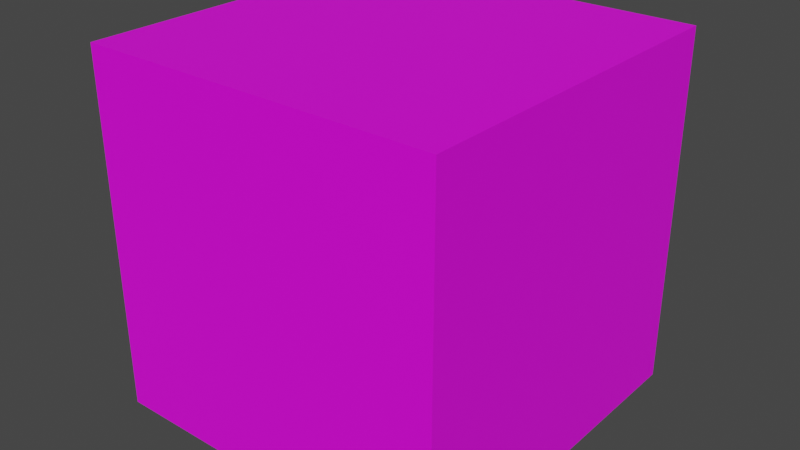 # Source: GrassWall.blend  (saved by Blender 3.4.6; exported with 4.5.12 LTS)
import bpy
from mathutils import Matrix  # noqa: F401  (used for matrix-valued properties, if any)

bpy.ops.wm.read_factory_settings(use_empty=True)
scene = bpy.context.scene
scene.name = 'Scene'

# ---- collections
col_collection = bpy.data.collections.new('Collection'); scene.collection.children.link(col_collection)

# ---- images (referenced by path relative to the original .blend; pixels are not part of the script)
import os
ASSET_DIR = os.environ.get("B2B_ASSET_DIR", "")  # directory of the original .blend (textures are referenced by path, not embedded)
HERE = os.path.dirname(os.path.abspath(__file__))  # packed textures are extracted next to this script under _unpacked/

def load_image(name, relpath, width, height, colorspace="sRGB"):
    """Load a texture the original file referenced (path relative to the .blend, or extracted next to this script)."""
    p = next((c for c in (os.path.join(HERE, relpath), os.path.join(ASSET_DIR, relpath)) if relpath and os.path.exists(c)), "")
    if p:
        img = bpy.data.images.load(p, check_existing=True)
        img.name = name
    else:  # same state as the original file: an image datablock whose file is absent (Cycles renders it pink)
        img = bpy.data.images.new(name, width, height)
        img.source = "FILE"
        img.filepath = "//" + (relpath or name)
    img.colorspace_settings.name = colorspace
    return img
img_grass = load_image('Grass', 'Grass.png', 1024, 1024, 'sRGB')

# ---- materials (node trees are filled in below, after node groups)
mat_body = bpy.data.materials.new('Body')
mat_body.alpha_threshold = 0.0
mat_body.use_transparent_shadow = False
mat_body.roughness = 0.5
mat_body.line_color = (0.0, 0.0, 0.0, 1.0)

# ---- material node trees
mat_body.use_nodes = True; mat_body.node_tree.nodes.clear()
_N = mat_body.node_tree.nodes; _L = mat_body.node_tree.links
n0 = _N.new('ShaderNodeOutputMaterial'); n0.name = 'Material Output'; n0.location = (300, 300)
n1 = _N.new('ShaderNodeBsdfPrincipled'); n1.name = 'Principled BSDF'; n1.location = (10, 300)
n1.distribution = 'GGX'
n1.subsurface_method = 'RANDOM_WALK_SKIN'
n1.inputs[3].default_value = 1.45
n1.inputs[27].default_value = (0.0, 0.0, 0.0, 1.0)
n1.inputs[28].default_value = 1.0
n2 = _N.new('ShaderNodeTexImage'); n2.name = 'Image Texture'; n2.location = (-290, 236)
n2.image = img_grass
_L.new(n1.outputs[0], n0.inputs[0])
_L.new(n2.outputs[0], n1.inputs[0])
n0.is_active_output = True

# ---- world
world_world = bpy.data.worlds.new('World'); scene.world = world_world
world_world.use_nodes = True; world_world.node_tree.nodes.clear()
_N = world_world.node_tree.nodes; _L = world_world.node_tree.links
n0 = _N.new('ShaderNodeOutputWorld'); n0.name = 'World Output'; n0.location = (300, 300)
n1 = _N.new('ShaderNodeBackground'); n1.name = 'Background'; n1.location = (10, 300)
n1.inputs[0].default_value = (0.05088, 0.05088, 0.05088, 1.0)
_L.new(n1.outputs[0], n0.inputs[0])
n0.is_active_output = True
world_world.color = (0.05088, 0.05088, 0.05088)
world_world.use_sun_shadow = False
world_world.sun_shadow_jitter_overblur = 0.0

# ---- meshes
me_cube = bpy.data.meshes.new('Cube')
me_cube.from_pydata([(1.0, 1.0, 2.0), (1.0, 1.0, 0.0), (1.0, -1.0, 2.0), (1.0, -1.0, 0.0), (-1.0, 1.0, 2.0), (-1.0, 1.0, 0.0), (-1.0, -1.0, 2.0), (-1.0, -1.0, 0.0)], [], [(0, 4, 6, 2), (3, 2, 6, 7), (7, 6, 4, 5), (1, 0, 2, 3), (5, 4, 0, 1)])
_uv = me_cube.uv_layers.new(name='UVMap')
_uv.uv.foreach_set('vector', [0.25, 0.5, 8.661e-05, 0.5, 8.661e-05, 0.25, 0.25, 0.25, 0.5, 0.25, 0.25, 0.25, 0.25, 8.655e-05, 0.5, 8.655e-05, 0.5, 0.9999, 0.25, 0.9999, 0.25, 0.75, 0.5, 0.75, 0.5, 0.5, 0.25, 0.5, 0.25, 0.25, 0.5, 0.25, 0.5, 0.75, 0.25, 0.75, 0.25, 0.5, 0.5, 0.5])
me_cube.materials.append(mat_body)
me_cube.use_mirror_vertex_groups = False
me_cube.update()

# ---- objects
ob_grasswall = bpy.data.objects.new('GrassWall', me_cube)

# ---- transforms, parenting, visibility, modifiers, constraints
ob_grasswall.location = (0.0, 0.0, 0.0)
ob_grasswall.lock_rotations_4d = False
ob_grasswall.empty_display_type = 'ARROWS'
ob_grasswall.lineart.crease_threshold = 0.0
_m = ob_grasswall.modifiers.new('Displace', 'DISPLACE')
_m.strength = 0.0

# ---- collection membership
col_collection.objects.link(ob_grasswall)

# ---- scene / render settings (as saved in the file)
scene.frame_start = 1; scene.frame_end = 250; scene.frame_set(1)
scene.render.engine = 'BLENDER_EEVEE_NEXT'
scene.cycles.sampling_pattern = 'TABULATED_SOBOL'
scene.cycles.use_light_tree = False
scene.view_settings.view_transform = 'Filmic'
bpy.context.view_layer.update()

# ---- added for rendering (the .blend has no active camera and no usable light): camera, sun
cam_auto = bpy.data.cameras.new('AutoCamera')
cam_auto.lens = 50.0
cam_auto.sensor_width = 36.0
cam_auto.clip_end = 1000.0
ob_auto_camera = bpy.data.objects.new('AutoCamera', cam_auto)
scene.collection.objects.link(ob_auto_camera)
ob_auto_camera.location = (3.20507, -3.84609, 3.56406)
ob_auto_camera.rotation_euler = (1.09748, -7.21219e-08, 0.694738)
scene.camera = ob_auto_camera
light_auto_sun = bpy.data.lights.new('AutoSun', 'SUN')
light_auto_sun.energy = 3.0
light_auto_sun.angle = 0.0523599
ob_auto_sun = bpy.data.objects.new('AutoSun', light_auto_sun)
scene.collection.objects.link(ob_auto_sun)
ob_auto_sun.rotation_euler = (0.872665, 0.174533, 0.523599)
bpy.context.view_layer.update()
